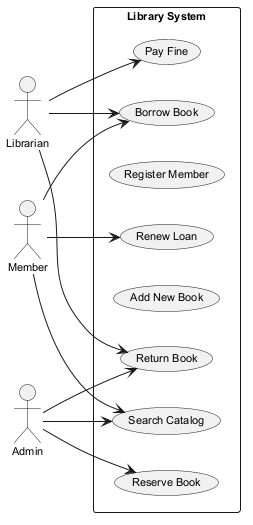

The diagram above was rendered by PlantUML. Its source (embedded in the PNG):
@startuml
skinparam defaultFontSize 11
left to right direction
actor "Librarian" as Librarian
actor "Member" as Member
actor "Admin" as Admin
rectangle "Library System" {
  usecase "Search Catalog" as UC_SearchCatalog
  usecase "Pay Fine" as UC_PayFine
  usecase "Register Member" as UC_RegisterMember
  usecase "Return Book" as UC_ReturnBook
  usecase "Add New Book" as UC_AddNewBook
  usecase "Reserve Book" as UC_ReserveBook
  usecase "Borrow Book" as UC_BorrowBook
  usecase "Renew Loan" as UC_RenewLoan
}
Librarian --> UC_ReturnBook
Librarian --> UC_BorrowBook
Librarian --> UC_PayFine
Member --> UC_BorrowBook
Member --> UC_RenewLoan
Member --> UC_SearchCatalog
Admin --> UC_ReserveBook
Admin --> UC_ReturnBook
Admin --> UC_SearchCatalog
@enduml